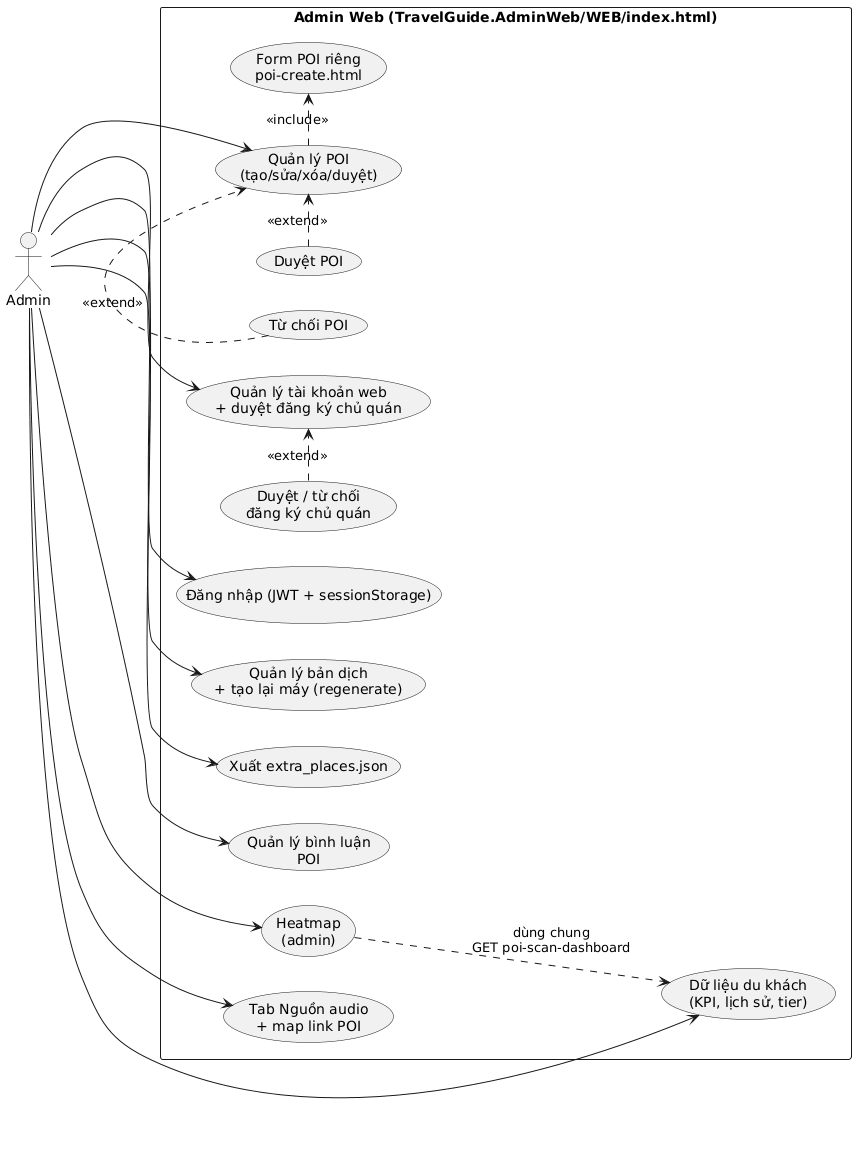

The diagram above was rendered by PlantUML. Its source (embedded in the PNG):
@startuml
left to right direction
skinparam shadowing false
skinparam monochrome true
actor Admin

rectangle "Admin Web (TravelGuide.AdminWeb/WEB/index.html)" {
  usecase "Đăng nhập (JWT + sessionStorage)" as U1
  usecase "Quản lý POI\n(tạo/sửa/xóa/duyệt)" as U2
  usecase "Duyệt POI" as U3
  usecase "Từ chối POI" as U4
  usecase "Form POI riêng\npoi-create.html" as U5
  usecase "Quản lý bản dịch\n+ tạo lại máy (regenerate)" as U6
  usecase "Xuất extra_places.json" as U7
  usecase "Quản lý tài khoản web\n+ duyệt đăng ký chủ quán" as U8
  usecase "Duyệt / từ chối\nđăng ký chủ quán" as U9
  usecase "Dữ liệu du khách\n(KPI, lịch sử, tier)" as U10
  usecase "Quản lý bình luận\nPOI" as U11
  usecase "Heatmap\n(admin)" as U12
  usecase "Tab Nguồn audio\n+ map link POI" as U13
}



Admin --> U1
Admin --> U2
Admin --> U6
Admin --> U7
Admin --> U8
Admin --> U10
Admin --> U11
Admin --> U12
Admin --> U13
U3 .> U2 : <<extend>>
U4 .> U2 : <<extend>>
U2 .> U5 : <<include>>
U9 .> U8 : <<extend>>
U12 ..> U10 : dùng chung\nGET poi-scan-dashboard
@enduml